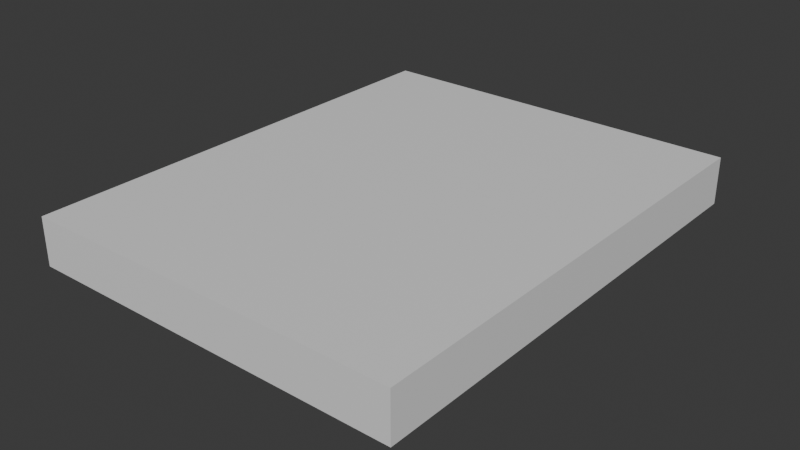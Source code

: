 # Source: doinker_panel.blend  (saved by Blender 4.0.36; exported with 4.5.12 LTS)
import bpy
from mathutils import Matrix  # noqa: F401  (used for matrix-valued properties, if any)

bpy.ops.wm.read_factory_settings(use_empty=True)
scene = bpy.context.scene
scene.name = 'Scene'

# ---- collections
col_collection = bpy.data.collections.new('Collection'); scene.collection.children.link(col_collection)

# ---- materials (node trees are filled in below, after node groups)
mat_material = bpy.data.materials.new('Material')
mat_material.alpha_threshold = 0.0
mat_material.use_transparent_shadow = False
mat_material.roughness = 0.5
mat_material.line_color = (0.0, 0.0, 0.0, 1.0)

# ---- material node trees
mat_material.use_nodes = True; mat_material.node_tree.nodes.clear()
_N = mat_material.node_tree.nodes; _L = mat_material.node_tree.links
n0 = _N.new('ShaderNodeOutputMaterial'); n0.name = 'Material Output'; n0.location = (300, 300)
n1 = _N.new('ShaderNodeBsdfPrincipled'); n1.name = 'Principled BSDF'; n1.location = (10, 300)
n1.inputs[3].default_value = 1.45
_L.new(n1.outputs[0], n0.inputs[0])
n0.is_active_output = True

# ---- world
world_world = bpy.data.worlds.new('World'); scene.world = world_world
world_world.use_nodes = True; world_world.node_tree.nodes.clear()
_N = world_world.node_tree.nodes; _L = world_world.node_tree.links
n0 = _N.new('ShaderNodeOutputWorld'); n0.name = 'World Output'; n0.location = (300, 300)
n1 = _N.new('ShaderNodeBackground'); n1.name = 'Background'; n1.location = (10, 300)
n1.inputs[0].default_value = (0.05088, 0.05088, 0.05088, 1.0)
_L.new(n1.outputs[0], n0.inputs[0])
n0.is_active_output = True
world_world.color = (0.05088, 0.05088, 0.05088)
world_world.use_sun_shadow = False
world_world.sun_shadow_jitter_overblur = 0.0

# ---- meshes
me_cube = bpy.data.meshes.new('Cube')
me_cube.from_pydata([(0.2, 0.25, 0.025), (0.2, 0.25, -0.025), (0.2, -0.25, 0.025), (0.2, -0.25, -0.025), (-0.2, 0.25, 0.025), (-0.2, 0.25, -0.025), (-0.2, -0.25, 0.025), (-0.2, -0.25, -0.025)], [], [(0, 4, 6, 2), (3, 2, 6, 7), (7, 6, 4, 5), (5, 1, 3, 7), (1, 0, 2, 3), (5, 4, 0, 1)])
_uv = me_cube.uv_layers.new(name='UVMap')
_uv.uv.foreach_set('vector', [0.625, 0.5, 0.875, 0.5, 0.875, 0.75, 0.625, 0.75, 0.375, 0.75, 0.625, 0.75, 0.625, 1.0, 0.375, 1.0, 0.375, 0.0, 0.625, 0.0, 0.625, 0.25, 0.375, 0.25, 0.125, 0.5, 0.375, 0.5, 0.375, 0.75, 0.125, 0.75, 0.375, 0.5, 0.625, 0.5, 0.625, 0.75, 0.375, 0.75, 0.375, 0.25, 0.625, 0.25, 0.625, 0.5, 0.375, 0.5])
me_cube.materials.append(mat_material)
me_cube.use_mirror_vertex_groups = False
me_cube.update()
me_cylinder = bpy.data.meshes.new('Cylinder')
me_cylinder.from_pydata([(0.075, 0.0975, -0.0575), (0.075, 0.0975, 0.0175), (0.06768, 0.09678, -0.0575), (0.06768, 0.09678, 0.0175), (0.06065, 0.09465, -0.0575), (0.06065, 0.09465, 0.0175), (0.05417, 0.09118, -0.0575), (0.05417, 0.09118, 0.0175), (0.04848, 0.08652, -0.0575), (0.04848, 0.08652, 0.0175), (0.04382, 0.08083, -0.0575), (0.04382, 0.08083, 0.0175), (0.04035, 0.07435, -0.0575), (0.04035, 0.07435, 0.0175), (0.03822, 0.06732, -0.0575), (0.03822, 0.06732, 0.0175), (0.0375, 0.06, -0.0575), (0.0375, 0.06, 0.0175), (0.03822, 0.05268, -0.0575), (0.03822, 0.05268, 0.0175), (0.04035, 0.04565, -0.0575), (0.04035, 0.04565, 0.0175), (0.04382, 0.03917, -0.0575), (0.04382, 0.03917, 0.0175), (0.04848, 0.03348, -0.0575), (0.04848, 0.03348, 0.0175), (0.05417, 0.02882, -0.0575), (0.05417, 0.02882, 0.0175), (0.06065, 0.02535, -0.0575), (0.06065, 0.02535, 0.0175), (0.06768, 0.02322, -0.0575), (0.06768, 0.02322, 0.0175), (0.075, 0.0225, -0.0575), (0.075, 0.0225, 0.0175), (0.08232, 0.02322, -0.0575), (0.08232, 0.02322, 0.0175), (0.08935, 0.02535, -0.0575), (0.08935, 0.02535, 0.0175), (0.09583, 0.02882, -0.0575), (0.09583, 0.02882, 0.0175), (0.1015, 0.03348, -0.0575), (0.1015, 0.03348, 0.0175), (0.1062, 0.03917, -0.0575), (0.1062, 0.03917, 0.0175), (0.1096, 0.04565, -0.0575), (0.1096, 0.04565, 0.0175), (0.1118, 0.05268, -0.0575), (0.1118, 0.05268, 0.0175), (0.1125, 0.06, -0.0575), (0.1125, 0.06, 0.0175), (0.1118, 0.06732, -0.0575), (0.1118, 0.06732, 0.0175), (0.1096, 0.07435, -0.0575), (0.1096, 0.07435, 0.0175), (0.1062, 0.08083, -0.0575), (0.1062, 0.08083, 0.0175), (0.1015, 0.08652, -0.0575), (0.1015, 0.08652, 0.0175), (0.09583, 0.09118, -0.0575), (0.09583, 0.09118, 0.0175), (0.08935, 0.09465, -0.0575), (0.08935, 0.09465, 0.0175), (0.08232, 0.09678, -0.0575), (0.08232, 0.09678, 0.0175), (-0.075, -0.1425, -0.0575), (-0.075, -0.1425, 0.0175), (-0.08232, -0.1432, -0.0575), (-0.08232, -0.1432, 0.0175), (-0.08935, -0.1454, -0.0575), (-0.08935, -0.1454, 0.0175), (-0.09583, -0.1488, -0.0575), (-0.09583, -0.1488, 0.0175), (-0.1015, -0.1535, -0.0575), (-0.1015, -0.1535, 0.0175), (-0.1062, -0.1592, -0.0575), (-0.1062, -0.1592, 0.0175), (-0.1096, -0.1656, -0.0575), (-0.1096, -0.1656, 0.0175), (-0.1118, -0.1727, -0.0575), (-0.1118, -0.1727, 0.0175), (-0.1125, -0.18, -0.0575), (-0.1125, -0.18, 0.0175), (-0.1118, -0.1873, -0.0575), (-0.1118, -0.1873, 0.0175), (-0.1096, -0.1944, -0.0575), (-0.1096, -0.1944, 0.0175), (-0.1062, -0.2008, -0.0575), (-0.1062, -0.2008, 0.0175), (-0.1015, -0.2065, -0.0575), (-0.1015, -0.2065, 0.0175), (-0.09583, -0.2112, -0.0575), (-0.09583, -0.2112, 0.0175), (-0.08935, -0.2146, -0.0575), (-0.08935, -0.2146, 0.0175), (-0.08232, -0.2168, -0.0575), (-0.08232, -0.2168, 0.0175), (-0.075, -0.2175, -0.0575), (-0.075, -0.2175, 0.0175), (-0.06768, -0.2168, -0.0575), (-0.06768, -0.2168, 0.0175), (-0.06065, -0.2146, -0.0575), (-0.06065, -0.2146, 0.0175), (-0.05417, -0.2112, -0.0575), (-0.05417, -0.2112, 0.0175), (-0.04848, -0.2065, -0.0575), (-0.04848, -0.2065, 0.0175), (-0.04382, -0.2008, -0.0575), (-0.04382, -0.2008, 0.0175), (-0.04035, -0.1944, -0.0575), (-0.04035, -0.1944, 0.0175), (-0.03822, -0.1873, -0.0575), (-0.03822, -0.1873, 0.0175), (-0.0375, -0.18, -0.0575), (-0.0375, -0.18, 0.0175), (-0.03822, -0.1727, -0.0575), (-0.03822, -0.1727, 0.0175), (-0.04035, -0.1656, -0.0575), (-0.04035, -0.1656, 0.0175), (-0.04382, -0.1592, -0.0575), (-0.04382, -0.1592, 0.0175), (-0.04848, -0.1535, -0.0575), (-0.04848, -0.1535, 0.0175), (-0.05417, -0.1488, -0.0575), (-0.05417, -0.1488, 0.0175), (-0.06065, -0.1454, -0.0575), (-0.06065, -0.1454, 0.0175), (-0.06768, -0.1432, -0.0575), (-0.06768, -0.1432, 0.0175), (0.075, -0.0225, -0.0575), (0.075, -0.0225, 0.0175), (0.06768, -0.02322, -0.0575), (0.06768, -0.02322, 0.0175), (0.06065, -0.02535, -0.0575), (0.06065, -0.02535, 0.0175), (0.05417, -0.02882, -0.0575), (0.05417, -0.02882, 0.0175), (0.04848, -0.03348, -0.0575), (0.04848, -0.03348, 0.0175), (0.04382, -0.03917, -0.0575), (0.04382, -0.03917, 0.0175), (0.04035, -0.04565, -0.0575), (0.04035, -0.04565, 0.0175), (0.03822, -0.05268, -0.0575), (0.03822, -0.05268, 0.0175), (0.0375, -0.06, -0.0575), (0.0375, -0.06, 0.0175), (0.03822, -0.06732, -0.0575), (0.03822, -0.06732, 0.0175), (0.04035, -0.07435, -0.0575), (0.04035, -0.07435, 0.0175), (0.04382, -0.08083, -0.0575), (0.04382, -0.08083, 0.0175), (0.04848, -0.08652, -0.0575), (0.04848, -0.08652, 0.0175), (0.05417, -0.09118, -0.0575), (0.05417, -0.09118, 0.0175), (0.06065, -0.09465, -0.0575), (0.06065, -0.09465, 0.0175), (0.06768, -0.09678, -0.0575), (0.06768, -0.09678, 0.0175), (0.075, -0.0975, -0.0575), (0.075, -0.0975, 0.0175), (0.08232, -0.09678, -0.0575), (0.08232, -0.09678, 0.0175), (0.08935, -0.09465, -0.0575), (0.08935, -0.09465, 0.0175), (0.09583, -0.09118, -0.0575), (0.09583, -0.09118, 0.0175), (0.1015, -0.08652, -0.0575), (0.1015, -0.08652, 0.0175), (0.1062, -0.08083, -0.0575), (0.1062, -0.08083, 0.0175), (0.1096, -0.07435, -0.0575), (0.1096, -0.07435, 0.0175), (0.1118, -0.06732, -0.0575), (0.1118, -0.06732, 0.0175), (0.1125, -0.06, -0.0575), (0.1125, -0.06, 0.0175), (0.1118, -0.05268, -0.0575), (0.1118, -0.05268, 0.0175), (0.1096, -0.04565, -0.0575), (0.1096, -0.04565, 0.0175), (0.1062, -0.03917, -0.0575), (0.1062, -0.03917, 0.0175), (0.1015, -0.03348, -0.0575), (0.1015, -0.03348, 0.0175), (0.09583, -0.02882, -0.0575), (0.09583, -0.02882, 0.0175), (0.08935, -0.02535, -0.0575), (0.08935, -0.02535, 0.0175), (0.08232, -0.02322, -0.0575), (0.08232, -0.02322, 0.0175), (0.075, -0.1425, -0.0575), (0.075, -0.1425, 0.0175), (0.06768, -0.1432, -0.0575), (0.06768, -0.1432, 0.0175), (0.06065, -0.1454, -0.0575), (0.06065, -0.1454, 0.0175), (0.05417, -0.1488, -0.0575), (0.05417, -0.1488, 0.0175), (0.04848, -0.1535, -0.0575), (0.04848, -0.1535, 0.0175), (0.04382, -0.1592, -0.0575), (0.04382, -0.1592, 0.0175), (0.04035, -0.1656, -0.0575), (0.04035, -0.1656, 0.0175), (0.03822, -0.1727, -0.0575), (0.03822, -0.1727, 0.0175), (0.0375, -0.18, -0.0575), (0.0375, -0.18, 0.0175), (0.03822, -0.1873, -0.0575), (0.03822, -0.1873, 0.0175), (0.04035, -0.1944, -0.0575), (0.04035, -0.1944, 0.0175), (0.04382, -0.2008, -0.0575), (0.04382, -0.2008, 0.0175), (0.04848, -0.2065, -0.0575), (0.04848, -0.2065, 0.0175), (0.05417, -0.2112, -0.0575), (0.05417, -0.2112, 0.0175), (0.06065, -0.2146, -0.0575), (0.06065, -0.2146, 0.0175), (0.06768, -0.2168, -0.0575), (0.06768, -0.2168, 0.0175), (0.075, -0.2175, -0.0575), (0.075, -0.2175, 0.0175), (0.08232, -0.2168, -0.0575), (0.08232, -0.2168, 0.0175), (0.08935, -0.2146, -0.0575), (0.08935, -0.2146, 0.0175), (0.09583, -0.2112, -0.0575), (0.09583, -0.2112, 0.0175), (0.1015, -0.2065, -0.0575), (0.1015, -0.2065, 0.0175), (0.1062, -0.2008, -0.0575), (0.1062, -0.2008, 0.0175), (0.1096, -0.1944, -0.0575), (0.1096, -0.1944, 0.0175), (0.1118, -0.1873, -0.0575), (0.1118, -0.1873, 0.0175), (0.1125, -0.18, -0.0575), (0.1125, -0.18, 0.0175), (0.1118, -0.1727, -0.0575), (0.1118, -0.1727, 0.0175), (0.1096, -0.1656, -0.0575), (0.1096, -0.1656, 0.0175), (0.1062, -0.1592, -0.0575), (0.1062, -0.1592, 0.0175), (0.1015, -0.1535, -0.0575), (0.1015, -0.1535, 0.0175), (0.09583, -0.1488, -0.0575), (0.09583, -0.1488, 0.0175), (0.08935, -0.1454, -0.0575), (0.08935, -0.1454, 0.0175), (0.08232, -0.1432, -0.0575), (0.08232, -0.1432, 0.0175), (-0.075, 0.0975, -0.0575), (-0.075, 0.0975, 0.0175), (-0.08232, 0.09678, -0.0575), (-0.08232, 0.09678, 0.0175), (-0.08935, 0.09465, -0.0575), (-0.08935, 0.09465, 0.0175), (-0.09583, 0.09118, -0.0575), (-0.09583, 0.09118, 0.0175), (-0.1015, 0.08652, -0.0575), (-0.1015, 0.08652, 0.0175), (-0.1062, 0.08083, -0.0575), (-0.1062, 0.08083, 0.0175), (-0.1096, 0.07435, -0.0575), (-0.1096, 0.07435, 0.0175), (-0.1118, 0.06732, -0.0575), (-0.1118, 0.06732, 0.0175), (-0.1125, 0.06, -0.0575), (-0.1125, 0.06, 0.0175), (-0.1118, 0.05268, -0.0575), (-0.1118, 0.05268, 0.0175), (-0.1096, 0.04565, -0.0575), (-0.1096, 0.04565, 0.0175), (-0.1062, 0.03917, -0.0575), (-0.1062, 0.03917, 0.0175), (-0.1015, 0.03348, -0.0575), (-0.1015, 0.03348, 0.0175), (-0.09583, 0.02882, -0.0575), (-0.09583, 0.02882, 0.0175), (-0.08935, 0.02535, -0.0575), (-0.08935, 0.02535, 0.0175), (-0.08232, 0.02322, -0.0575), (-0.08232, 0.02322, 0.0175), (-0.075, 0.0225, -0.0575), (-0.075, 0.0225, 0.0175), (-0.06768, 0.02322, -0.0575), (-0.06768, 0.02322, 0.0175), (-0.06065, 0.02535, -0.0575), (-0.06065, 0.02535, 0.0175), (-0.05417, 0.02882, -0.0575), (-0.05417, 0.02882, 0.0175), (-0.04848, 0.03348, -0.0575), (-0.04848, 0.03348, 0.0175), (-0.04382, 0.03917, -0.0575), (-0.04382, 0.03917, 0.0175), (-0.04035, 0.04565, -0.0575), (-0.04035, 0.04565, 0.0175), (-0.03822, 0.05268, -0.0575), (-0.03822, 0.05268, 0.0175), (-0.0375, 0.06, -0.0575), (-0.0375, 0.06, 0.0175), (-0.03822, 0.06732, -0.0575), (-0.03822, 0.06732, 0.0175), (-0.04035, 0.07435, -0.0575), (-0.04035, 0.07435, 0.0175), (-0.04382, 0.08083, -0.0575), (-0.04382, 0.08083, 0.0175), (-0.04848, 0.08652, -0.0575), (-0.04848, 0.08652, 0.0175), (-0.05417, 0.09118, -0.0575), (-0.05417, 0.09118, 0.0175), (-0.06065, 0.09465, -0.0575), (-0.06065, 0.09465, 0.0175), (-0.06768, 0.09678, -0.0575), (-0.06768, 0.09678, 0.0175), (-0.075, -0.0225, -0.0575), (-0.075, -0.0225, 0.0175), (-0.08232, -0.02322, -0.0575), (-0.08232, -0.02322, 0.0175), (-0.08935, -0.02535, -0.0575), (-0.08935, -0.02535, 0.0175), (-0.09583, -0.02882, -0.0575), (-0.09583, -0.02882, 0.0175), (-0.1015, -0.03348, -0.0575), (-0.1015, -0.03348, 0.0175), (-0.1062, -0.03917, -0.0575), (-0.1062, -0.03917, 0.0175), (-0.1096, -0.04565, -0.0575), (-0.1096, -0.04565, 0.0175), (-0.1118, -0.05268, -0.0575), (-0.1118, -0.05268, 0.0175), (-0.1125, -0.06, -0.0575), (-0.1125, -0.06, 0.0175), (-0.1118, -0.06732, -0.0575), (-0.1118, -0.06732, 0.0175), (-0.1096, -0.07435, -0.0575), (-0.1096, -0.07435, 0.0175), (-0.1062, -0.08083, -0.0575), (-0.1062, -0.08083, 0.0175), (-0.1015, -0.08652, -0.0575), (-0.1015, -0.08652, 0.0175), (-0.09583, -0.09118, -0.0575), (-0.09583, -0.09118, 0.0175), (-0.08935, -0.09465, -0.0575), (-0.08935, -0.09465, 0.0175), (-0.08232, -0.09678, -0.0575), (-0.08232, -0.09678, 0.0175), (-0.075, -0.0975, -0.0575), (-0.075, -0.0975, 0.0175), (-0.06768, -0.09678, -0.0575), (-0.06768, -0.09678, 0.0175), (-0.06065, -0.09465, -0.0575), (-0.06065, -0.09465, 0.0175), (-0.05417, -0.09118, -0.0575), (-0.05417, -0.09118, 0.0175), (-0.04848, -0.08652, -0.0575), (-0.04848, -0.08652, 0.0175), (-0.04382, -0.08083, -0.0575), (-0.04382, -0.08083, 0.0175), (-0.04035, -0.07435, -0.0575), (-0.04035, -0.07435, 0.0175), (-0.03822, -0.06732, -0.0575), (-0.03822, -0.06732, 0.0175), (-0.0375, -0.06, -0.0575), (-0.0375, -0.06, 0.0175), (-0.03822, -0.05268, -0.0575), (-0.03822, -0.05268, 0.0175), (-0.04035, -0.04565, -0.0575), (-0.04035, -0.04565, 0.0175), (-0.04382, -0.03917, -0.0575), (-0.04382, -0.03917, 0.0175), (-0.04848, -0.03348, -0.0575), (-0.04848, -0.03348, 0.0175), (-0.05417, -0.02882, -0.0575), (-0.05417, -0.02882, 0.0175), (-0.06065, -0.02535, -0.0575), (-0.06065, -0.02535, 0.0175), (-0.06768, -0.02322, -0.0575), (-0.06768, -0.02322, 0.0175), (-0.075, 0.2175, -0.0575), (-0.075, 0.2175, 0.0175), (-0.08232, 0.2168, -0.0575), (-0.08232, 0.2168, 0.0175), (-0.08935, 0.2146, -0.0575), (-0.08935, 0.2146, 0.0175), (-0.09583, 0.2112, -0.0575), (-0.09583, 0.2112, 0.0175), (-0.1015, 0.2065, -0.0575), (-0.1015, 0.2065, 0.0175), (-0.1062, 0.2008, -0.0575), (-0.1062, 0.2008, 0.0175), (-0.1096, 0.1944, -0.0575), (-0.1096, 0.1944, 0.0175), (-0.1118, 0.1873, -0.0575), (-0.1118, 0.1873, 0.0175), (-0.1125, 0.18, -0.0575), (-0.1125, 0.18, 0.0175), (-0.1118, 0.1727, -0.0575), (-0.1118, 0.1727, 0.0175), (-0.1096, 0.1656, -0.0575), (-0.1096, 0.1656, 0.0175), (-0.1062, 0.1592, -0.0575), (-0.1062, 0.1592, 0.0175), (-0.1015, 0.1535, -0.0575), (-0.1015, 0.1535, 0.0175), (-0.09583, 0.1488, -0.0575), (-0.09583, 0.1488, 0.0175), (-0.08935, 0.1454, -0.0575), (-0.08935, 0.1454, 0.0175), (-0.08232, 0.1432, -0.0575), (-0.08232, 0.1432, 0.0175), (-0.075, 0.1425, -0.0575), (-0.075, 0.1425, 0.0175), (-0.06768, 0.1432, -0.0575), (-0.06768, 0.1432, 0.0175), (-0.06065, 0.1454, -0.0575), (-0.06065, 0.1454, 0.0175), (-0.05417, 0.1488, -0.0575), (-0.05417, 0.1488, 0.0175), (-0.04848, 0.1535, -0.0575), (-0.04848, 0.1535, 0.0175), (-0.04382, 0.1592, -0.0575), (-0.04382, 0.1592, 0.0175), (-0.04035, 0.1656, -0.0575), (-0.04035, 0.1656, 0.0175), (-0.03822, 0.1727, -0.0575), (-0.03822, 0.1727, 0.0175), (-0.0375, 0.18, -0.0575), (-0.0375, 0.18, 0.0175), (-0.03822, 0.1873, -0.0575), (-0.03822, 0.1873, 0.0175), (-0.04035, 0.1944, -0.0575), (-0.04035, 0.1944, 0.0175), (-0.04382, 0.2008, -0.0575), (-0.04382, 0.2008, 0.0175), (-0.04848, 0.2065, -0.0575), (-0.04848, 0.2065, 0.0175), (-0.05417, 0.2112, -0.0575), (-0.05417, 0.2112, 0.0175), (-0.06065, 0.2146, -0.0575), (-0.06065, 0.2146, 0.0175), (-0.06768, 0.2168, -0.0575), (-0.06768, 0.2168, 0.0175)], [], [(0, 2, 3, 1), (2, 4, 5, 3), (4, 6, 7, 5), (6, 8, 9, 7), (8, 10, 11, 9), (10, 12, 13, 11), (12, 14, 15, 13), (14, 16, 17, 15), (16, 18, 19, 17), (18, 20, 21, 19), (20, 22, 23, 21), (22, 24, 25, 23), (24, 26, 27, 25), (26, 28, 29, 27), (28, 30, 31, 29), (30, 32, 33, 31), (32, 34, 35, 33), (34, 36, 37, 35), (36, 38, 39, 37), (38, 40, 41, 39), (40, 42, 43, 41), (42, 44, 45, 43), (44, 46, 47, 45), (46, 48, 49, 47), (48, 50, 51, 49), (50, 52, 53, 51), (52, 54, 55, 53), (54, 56, 57, 55), (56, 58, 59, 57), (58, 60, 61, 59), (3, 5, 7, 9, 11, 13, 15, 17, 19, 21, 23, 25, 27, 29, 31, 33, 35, 37, 39, 41, 43, 45, 47, 49, 51, 53, 55, 57, 59, 61, 63, 1), (60, 62, 63, 61), (62, 0, 1, 63), (0, 62, 60, 58, 56, 54, 52, 50, 48, 46, 44, 42, 40, 38, 36, 34, 32, 30, 28, 26, 24, 22, 20, 18, 16, 14, 12, 10, 8, 6, 4, 2), (64, 66, 67, 65), (66, 68, 69, 67), (68, 70, 71, 69), (70, 72, 73, 71), (72, 74, 75, 73), (74, 76, 77, 75), (76, 78, 79, 77), (78, 80, 81, 79), (80, 82, 83, 81), (82, 84, 85, 83), (84, 86, 87, 85), (86, 88, 89, 87), (88, 90, 91, 89), (90, 92, 93, 91), (92, 94, 95, 93), (94, 96, 97, 95), (96, 98, 99, 97), (98, 100, 101, 99), (100, 102, 103, 101), (102, 104, 105, 103), (104, 106, 107, 105), (106, 108, 109, 107), (108, 110, 111, 109), (110, 112, 113, 111), (112, 114, 115, 113), (114, 116, 117, 115), (116, 118, 119, 117), (118, 120, 121, 119), (120, 122, 123, 121), (122, 124, 125, 123), (67, 69, 71, 73, 75, 77, 79, 81, 83, 85, 87, 89, 91, 93, 95, 97, 99, 101, 103, 105, 107, 109, 111, 113, 115, 117, 119, 121, 123, 125, 127, 65), (124, 126, 127, 125), (126, 64, 65, 127), (64, 126, 124, 122, 120, 118, 116, 114, 112, 110, 108, 106, 104, 102, 100, 98, 96, 94, 92, 90, 88, 86, 84, 82, 80, 78, 76, 74, 72, 70, 68, 66), (128, 130, 131, 129), (130, 132, 133, 131), (132, 134, 135, 133), (134, 136, 137, 135), (136, 138, 139, 137), (138, 140, 141, 139), (140, 142, 143, 141), (142, 144, 145, 143), (144, 146, 147, 145), (146, 148, 149, 147), (148, 150, 151, 149), (150, 152, 153, 151), (152, 154, 155, 153), (154, 156, 157, 155), (156, 158, 159, 157), (158, 160, 161, 159), (160, 162, 163, 161), (162, 164, 165, 163), (164, 166, 167, 165), (166, 168, 169, 167), (168, 170, 171, 169), (170, 172, 173, 171), (172, 174, 175, 173), (174, 176, 177, 175), (176, 178, 179, 177), (178, 180, 181, 179), (180, 182, 183, 181), (182, 184, 185, 183), (184, 186, 187, 185), (186, 188, 189, 187), (131, 133, 135, 137, 139, 141, 143, 145, 147, 149, 151, 153, 155, 157, 159, 161, 163, 165, 167, 169, 171, 173, 175, 177, 179, 181, 183, 185, 187, 189, 191, 129), (188, 190, 191, 189), (190, 128, 129, 191), (128, 190, 188, 186, 184, 182, 180, 178, 176, 174, 172, 170, 168, 166, 164, 162, 160, 158, 156, 154, 152, 150, 148, 146, 144, 142, 140, 138, 136, 134, 132, 130), (192, 194, 195, 193), (194, 196, 197, 195), (196, 198, 199, 197), (198, 200, 201, 199), (200, 202, 203, 201), (202, 204, 205, 203), (204, 206, 207, 205), (206, 208, 209, 207), (208, 210, 211, 209), (210, 212, 213, 211), (212, 214, 215, 213), (214, 216, 217, 215), (216, 218, 219, 217), (218, 220, 221, 219), (220, 222, 223, 221), (222, 224, 225, 223), (224, 226, 227, 225), (226, 228, 229, 227), (228, 230, 231, 229), (230, 232, 233, 231), (232, 234, 235, 233), (234, 236, 237, 235), (236, 238, 239, 237), (238, 240, 241, 239), (240, 242, 243, 241), (242, 244, 245, 243), (244, 246, 247, 245), (246, 248, 249, 247), (248, 250, 251, 249), (250, 252, 253, 251), (195, 197, 199, 201, 203, 205, 207, 209, 211, 213, 215, 217, 219, 221, 223, 225, 227, 229, 231, 233, 235, 237, 239, 241, 243, 245, 247, 249, 251, 253, 255, 193), (252, 254, 255, 253), (254, 192, 193, 255), (192, 254, 252, 250, 248, 246, 244, 242, 240, 238, 236, 234, 232, 230, 228, 226, 224, 222, 220, 218, 216, 214, 212, 210, 208, 206, 204, 202, 200, 198, 196, 194), (256, 258, 259, 257), (258, 260, 261, 259), (260, 262, 263, 261), (262, 264, 265, 263), (264, 266, 267, 265), (266, 268, 269, 267), (268, 270, 271, 269), (270, 272, 273, 271), (272, 274, 275, 273), (274, 276, 277, 275), (276, 278, 279, 277), (278, 280, 281, 279), (280, 282, 283, 281), (282, 284, 285, 283), (284, 286, 287, 285), (286, 288, 289, 287), (288, 290, 291, 289), (290, 292, 293, 291), (292, 294, 295, 293), (294, 296, 297, 295), (296, 298, 299, 297), (298, 300, 301, 299), (300, 302, 303, 301), (302, 304, 305, 303), (304, 306, 307, 305), (306, 308, 309, 307), (308, 310, 311, 309), (310, 312, 313, 311), (312, 314, 315, 313), (314, 316, 317, 315), (259, 261, 263, 265, 267, 269, 271, 273, 275, 277, 279, 281, 283, 285, 287, 289, 291, 293, 295, 297, 299, 301, 303, 305, 307, 309, 311, 313, 315, 317, 319, 257), (316, 318, 319, 317), (318, 256, 257, 319), (256, 318, 316, 314, 312, 310, 308, 306, 304, 302, 300, 298, 296, 294, 292, 290, 288, 286, 284, 282, 280, 278, 276, 274, 272, 270, 268, 266, 264, 262, 260, 258), (320, 322, 323, 321), (322, 324, 325, 323), (324, 326, 327, 325), (326, 328, 329, 327), (328, 330, 331, 329), (330, 332, 333, 331), (332, 334, 335, 333), (334, 336, 337, 335), (336, 338, 339, 337), (338, 340, 341, 339), (340, 342, 343, 341), (342, 344, 345, 343), (344, 346, 347, 345), (346, 348, 349, 347), (348, 350, 351, 349), (350, 352, 353, 351), (352, 354, 355, 353), (354, 356, 357, 355), (356, 358, 359, 357), (358, 360, 361, 359), (360, 362, 363, 361), (362, 364, 365, 363), (364, 366, 367, 365), (366, 368, 369, 367), (368, 370, 371, 369), (370, 372, 373, 371), (372, 374, 375, 373), (374, 376, 377, 375), (376, 378, 379, 377), (378, 380, 381, 379), (323, 325, 327, 329, 331, 333, 335, 337, 339, 341, 343, 345, 347, 349, 351, 353, 355, 357, 359, 361, 363, 365, 367, 369, 371, 373, 375, 377, 379, 381, 383, 321), (380, 382, 383, 381), (382, 320, 321, 383), (320, 382, 380, 378, 376, 374, 372, 370, 368, 366, 364, 362, 360, 358, 356, 354, 352, 350, 348, 346, 344, 342, 340, 338, 336, 334, 332, 330, 328, 326, 324, 322), (384, 386, 387, 385), (386, 388, 389, 387), (388, 390, 391, 389), (390, 392, 393, 391), (392, 394, 395, 393), (394, 396, 397, 395), (396, 398, 399, 397), (398, 400, 401, 399), (400, 402, 403, 401), (402, 404, 405, 403), (404, 406, 407, 405), (406, 408, 409, 407), (408, 410, 411, 409), (410, 412, 413, 411), (412, 414, 415, 413), (414, 416, 417, 415), (416, 418, 419, 417), (418, 420, 421, 419), (420, 422, 423, 421), (422, 424, 425, 423), (424, 426, 427, 425), (426, 428, 429, 427), (428, 430, 431, 429), (430, 432, 433, 431), (432, 434, 435, 433), (434, 436, 437, 435), (436, 438, 439, 437), (438, 440, 441, 439), (440, 442, 443, 441), (442, 444, 445, 443), (387, 389, 391, 393, 395, 397, 399, 401, 403, 405, 407, 409, 411, 413, 415, 417, 419, 421, 423, 425, 427, 429, 431, 433, 435, 437, 439, 441, 443, 445, 447, 385), (444, 446, 447, 445), (446, 384, 385, 447), (384, 446, 444, 442, 440, 438, 436, 434, 432, 430, 428, 426, 424, 422, 420, 418, 416, 414, 412, 410, 408, 406, 404, 402, 400, 398, 396, 394, 392, 390, 388, 386)])
_uv = me_cylinder.uv_layers.new(name='UVMap')
_uv.uv.foreach_set('vector', [1.0, 0.5, 0.9688, 0.5, 0.9688, 1.0, 1.0, 1.0, 0.9688, 0.5, 0.9375, 0.5, 0.9375, 1.0, 0.9688, 1.0, 0.9375, 0.5, 0.9062, 0.5, 0.9062, 1.0, 0.9375, 1.0, 0.9062, 0.5, 0.875, 0.5, 0.875, 1.0, 0.9062, 1.0, 0.875, 0.5, 0.8438, 0.5, 0.8438, 1.0, 0.875, 1.0, 0.8438, 0.5, 0.8125, 0.5, 0.8125, 1.0, 0.8438, 1.0, 0.8125, 0.5, 0.7812, 0.5, 0.7812, 1.0, 0.8125, 1.0, 0.7812, 0.5, 0.75, 0.5, 0.75, 1.0, 0.7812, 1.0, 0.75, 0.5, 0.7188, 0.5, 0.7188, 1.0, 0.75, 1.0, 0.7188, 0.5, 0.6875, 0.5, 0.6875, 1.0, 0.7188, 1.0, 0.6875, 0.5, 0.6562, 0.5, 0.6562, 1.0, 0.6875, 1.0, 0.6562, 0.5, 0.625, 0.5, 0.625, 1.0, 0.6562, 1.0, 0.625, 0.5, 0.5938, 0.5, 0.5938, 1.0, 0.625, 1.0, 0.5938, 0.5, 0.5625, 0.5, 0.5625, 1.0, 0.5938, 1.0, 0.5625, 0.5, 0.5312, 0.5, 0.5312, 1.0, 0.5625, 1.0, 0.5312, 0.5, 0.5, 0.5, 0.5, 1.0, 0.5312, 1.0, 0.5, 0.5, 0.4688, 0.5, 0.4688, 1.0, 0.5, 1.0, 0.4688, 0.5, 0.4375, 0.5, 0.4375, 1.0, 0.4688, 1.0, 0.4375, 0.5, 0.4062, 0.5, 0.4062, 1.0, 0.4375, 1.0, 0.4062, 0.5, 0.375, 0.5, 0.375, 1.0, 0.4062, 1.0, 0.375, 0.5, 0.3438, 0.5, 0.3438, 1.0, 0.375, 1.0, 0.3438, 0.5, 0.3125, 0.5, 0.3125, 1.0, 0.3438, 1.0, 0.3125, 0.5, 0.2812, 0.5, 0.2812, 1.0, 0.3125, 1.0, 0.2812, 0.5, 0.25, 0.5, 0.25, 1.0, 0.2812, 1.0, 0.25, 0.5, 0.2188, 0.5, 0.2188, 1.0, 0.25, 1.0, 0.2188, 0.5, 0.1875, 0.5, 0.1875, 1.0, 0.2188, 1.0, 0.1875, 0.5, 0.1562, 0.5, 0.1562, 1.0, 0.1875, 1.0, 0.1562, 0.5, 0.125, 0.5, 0.125, 1.0, 0.1562, 1.0, 0.125, 0.5, 0.09375, 0.5, 0.09375, 1.0, 0.125, 1.0, 0.09375, 0.5, 0.0625, 0.5, 0.0625, 1.0, 0.09375, 1.0, 0.2968, 0.4854, 0.3418, 0.4717, 0.3833, 0.4496, 0.4197, 0.4197, 0.4496, 0.3833, 0.4717, 0.3418, 0.4854, 0.2968, 0.49, 0.25, 0.4854, 0.2032, 0.4717, 0.1582, 0.4496, 0.1167, 0.4197, 0.08029, 0.3833, 0.05045, 0.3418, 0.02827, 0.2968, 0.01461, 0.25, 0.01, 0.2032, 0.01461, 0.1582, 0.02827, 0.1167, 0.05045, 0.08029, 0.08029, 0.05045, 0.1167, 0.02827, 0.1582, 0.01461, 0.2032, 0.01, 0.25, 0.01461, 0.2968, 0.02827, 0.3418, 0.05045, 0.3833, 0.08029, 0.4197, 0.1167, 0.4496, 0.1582, 0.4717, 0.2032, 0.4854, 0.25, 0.49, 0.0625, 0.5, 0.03125, 0.5, 0.03125, 1.0, 0.0625, 1.0, 0.03125, 0.5, 0.0, 0.5, 0.0, 1.0, 0.03125, 1.0, 0.75, 0.49, 0.7032, 0.4854, 0.6582, 0.4717, 0.6167, 0.4496, 0.5803, 0.4197, 0.5504, 0.3833, 0.5283, 0.3418, 0.5146, 0.2968, 0.51, 0.25, 0.5146, 0.2032, 0.5283, 0.1582, 0.5504, 0.1167, 0.5803, 0.08029, 0.6167, 0.05045, 0.6582, 0.02827, 0.7032, 0.01461, 0.75, 0.01, 0.7968, 0.01461, 0.8418, 0.02827, 0.8833, 0.05045, 0.9197, 0.08029, 0.9496, 0.1167, 0.9717, 0.1582, 0.9854, 0.2032, 0.99, 0.25, 0.9854, 0.2968, 0.9717, 0.3418, 0.9496, 0.3833, 0.9197, 0.4197, 0.8833, 0.4496, 0.8418, 0.4717, 0.7968, 0.4854, 1.0, 0.5, 0.9688, 0.5, 0.9688, 1.0, 1.0, 1.0, 0.9688, 0.5, 0.9375, 0.5, 0.9375, 1.0, 0.9688, 1.0, 0.9375, 0.5, 0.9062, 0.5, 0.9062, 1.0, 0.9375, 1.0, 0.9062, 0.5, 0.875, 0.5, 0.875, 1.0, 0.9062, 1.0, 0.875, 0.5, 0.8438, 0.5, 0.8438, 1.0, 0.875, 1.0, 0.8438, 0.5, 0.8125, 0.5, 0.8125, 1.0, 0.8438, 1.0, 0.8125, 0.5, 0.7812, 0.5, 0.7812, 1.0, 0.8125, 1.0, 0.7812, 0.5, 0.75, 0.5, 0.75, 1.0, 0.7812, 1.0, 0.75, 0.5, 0.7188, 0.5, 0.7188, 1.0, 0.75, 1.0, 0.7188, 0.5, 0.6875, 0.5, 0.6875, 1.0, 0.7188, 1.0, 0.6875, 0.5, 0.6562, 0.5, 0.6562, 1.0, 0.6875, 1.0, 0.6562, 0.5, 0.625, 0.5, 0.625, 1.0, 0.6562, 1.0, 0.625, 0.5, 0.5938, 0.5, 0.5938, 1.0, 0.625, 1.0, 0.5938, 0.5, 0.5625, 0.5, 0.5625, 1.0, 0.5938, 1.0, 0.5625, 0.5, 0.5312, 0.5, 0.5312, 1.0, 0.5625, 1.0, 0.5312, 0.5, 0.5, 0.5, 0.5, 1.0, 0.5312, 1.0, 0.5, 0.5, 0.4688, 0.5, 0.4688, 1.0, 0.5, 1.0, 0.4688, 0.5, 0.4375, 0.5, 0.4375, 1.0, 0.4688, 1.0, 0.4375, 0.5, 0.4062, 0.5, 0.4062, 1.0, 0.4375, 1.0, 0.4062, 0.5, 0.375, 0.5, 0.375, 1.0, 0.4062, 1.0, 0.375, 0.5, 0.3438, 0.5, 0.3438, 1.0, 0.375, 1.0, 0.3438, 0.5, 0.3125, 0.5, 0.3125, 1.0, 0.3438, 1.0, 0.3125, 0.5, 0.2812, 0.5, 0.2812, 1.0, 0.3125, 1.0, 0.2812, 0.5, 0.25, 0.5, 0.25, 1.0, 0.2812, 1.0, 0.25, 0.5, 0.2188, 0.5, 0.2188, 1.0, 0.25, 1.0, 0.2188, 0.5, 0.1875, 0.5, 0.1875, 1.0, 0.2188, 1.0, 0.1875, 0.5, 0.1562, 0.5, 0.1562, 1.0, 0.1875, 1.0, 0.1562, 0.5, 0.125, 0.5, 0.125, 1.0, 0.1562, 1.0, 0.125, 0.5, 0.09375, 0.5, 0.09375, 1.0, 0.125, 1.0, 0.09375, 0.5, 0.0625, 0.5, 0.0625, 1.0, 0.09375, 1.0, 0.2968, 0.4854, 0.3418, 0.4717, 0.3833, 0.4496, 0.4197, 0.4197, 0.4496, 0.3833, 0.4717, 0.3418, 0.4854, 0.2968, 0.49, 0.25, 0.4854, 0.2032, 0.4717, 0.1582, 0.4496, 0.1167, 0.4197, 0.08029, 0.3833, 0.05045, 0.3418, 0.02827, 0.2968, 0.01461, 0.25, 0.01, 0.2032, 0.01461, 0.1582, 0.02827, 0.1167, 0.05045, 0.08029, 0.08029, 0.05045, 0.1167, 0.02827, 0.1582, 0.01461, 0.2032, 0.01, 0.25, 0.01461, 0.2968, 0.02827, 0.3418, 0.05045, 0.3833, 0.08029, 0.4197, 0.1167, 0.4496, 0.1582, 0.4717, 0.2032, 0.4854, 0.25, 0.49, 0.0625, 0.5, 0.03125, 0.5, 0.03125, 1.0, 0.0625, 1.0, 0.03125, 0.5, 0.0, 0.5, 0.0, 1.0, 0.03125, 1.0, 0.75, 0.49, 0.7032, 0.4854, 0.6582, 0.4717, 0.6167, 0.4496, 0.5803, 0.4197, 0.5504, 0.3833, 0.5283, 0.3418, 0.5146, 0.2968, 0.51, 0.25, 0.5146, 0.2032, 0.5283, 0.1582, 0.5504, 0.1167, 0.5803, 0.08029, 0.6167, 0.05045, 0.6582, 0.02827, 0.7032, 0.01461, 0.75, 0.01, 0.7968, 0.01461, 0.8418, 0.02827, 0.8833, 0.05045, 0.9197, 0.08029, 0.9496, 0.1167, 0.9717, 0.1582, 0.9854, 0.2032, 0.99, 0.25, 0.9854, 0.2968, 0.9717, 0.3418, 0.9496, 0.3833, 0.9197, 0.4197, 0.8833, 0.4496, 0.8418, 0.4717, 0.7968, 0.4854, 1.0, 0.5, 0.9688, 0.5, 0.9688, 1.0, 1.0, 1.0, 0.9688, 0.5, 0.9375, 0.5, 0.9375, 1.0, 0.9688, 1.0, 0.9375, 0.5, 0.9062, 0.5, 0.9062, 1.0, 0.9375, 1.0, 0.9062, 0.5, 0.875, 0.5, 0.875, 1.0, 0.9062, 1.0, 0.875, 0.5, 0.8438, 0.5, 0.8438, 1.0, 0.875, 1.0, 0.8438, 0.5, 0.8125, 0.5, 0.8125, 1.0, 0.8438, 1.0, 0.8125, 0.5, 0.7812, 0.5, 0.7812, 1.0, 0.8125, 1.0, 0.7812, 0.5, 0.75, 0.5, 0.75, 1.0, 0.7812, 1.0, 0.75, 0.5, 0.7188, 0.5, 0.7188, 1.0, 0.75, 1.0, 0.7188, 0.5, 0.6875, 0.5, 0.6875, 1.0, 0.7188, 1.0, 0.6875, 0.5, 0.6562, 0.5, 0.6562, 1.0, 0.6875, 1.0, 0.6562, 0.5, 0.625, 0.5, 0.625, 1.0, 0.6562, 1.0, 0.625, 0.5, 0.5938, 0.5, 0.5938, 1.0, 0.625, 1.0, 0.5938, 0.5, 0.5625, 0.5, 0.5625, 1.0, 0.5938, 1.0, 0.5625, 0.5, 0.5312, 0.5, 0.5312, 1.0, 0.5625, 1.0, 0.5312, 0.5, 0.5, 0.5, 0.5, 1.0, 0.5312, 1.0, 0.5, 0.5, 0.4688, 0.5, 0.4688, 1.0, 0.5, 1.0, 0.4688, 0.5, 0.4375, 0.5, 0.4375, 1.0, 0.4688, 1.0, 0.4375, 0.5, 0.4062, 0.5, 0.4062, 1.0, 0.4375, 1.0, 0.4062, 0.5, 0.375, 0.5, 0.375, 1.0, 0.4062, 1.0, 0.375, 0.5, 0.3438, 0.5, 0.3438, 1.0, 0.375, 1.0, 0.3438, 0.5, 0.3125, 0.5, 0.3125, 1.0, 0.3438, 1.0, 0.3125, 0.5, 0.2812, 0.5, 0.2812, 1.0, 0.3125, 1.0, 0.2812, 0.5, 0.25, 0.5, 0.25, 1.0, 0.2812, 1.0, 0.25, 0.5, 0.2188, 0.5, 0.2188, 1.0, 0.25, 1.0, 0.2188, 0.5, 0.1875, 0.5, 0.1875, 1.0, 0.2188, 1.0, 0.1875, 0.5, 0.1562, 0.5, 0.1562, 1.0, 0.1875, 1.0, 0.1562, 0.5, 0.125, 0.5, 0.125, 1.0, 0.1562, 1.0, 0.125, 0.5, 0.09375, 0.5, 0.09375, 1.0, 0.125, 1.0, 0.09375, 0.5, 0.0625, 0.5, 0.0625, 1.0, 0.09375, 1.0, 0.2968, 0.4854, 0.3418, 0.4717, 0.3833, 0.4496, 0.4197, 0.4197, 0.4496, 0.3833, 0.4717, 0.3418, 0.4854, 0.2968, 0.49, 0.25, 0.4854, 0.2032, 0.4717, 0.1582, 0.4496, 0.1167, 0.4197, 0.08029, 0.3833, 0.05045, 0.3418, 0.02827, 0.2968, 0.01461, 0.25, 0.01, 0.2032, 0.01461, 0.1582, 0.02827, 0.1167, 0.05045, 0.08029, 0.08029, 0.05045, 0.1167, 0.02827, 0.1582, 0.01461, 0.2032, 0.01, 0.25, 0.01461, 0.2968, 0.02827, 0.3418, 0.05045, 0.3833, 0.08029, 0.4197, 0.1167, 0.4496, 0.1582, 0.4717, 0.2032, 0.4854, 0.25, 0.49, 0.0625, 0.5, 0.03125, 0.5, 0.03125, 1.0, 0.0625, 1.0, 0.03125, 0.5, 0.0, 0.5, 0.0, 1.0, 0.03125, 1.0, 0.75, 0.49, 0.7032, 0.4854, 0.6582, 0.4717, 0.6167, 0.4496, 0.5803, 0.4197, 0.5504, 0.3833, 0.5283, 0.3418, 0.5146, 0.2968, 0.51, 0.25, 0.5146, 0.2032, 0.5283, 0.1582, 0.5504, 0.1167, 0.5803, 0.08029, 0.6167, 0.05045, 0.6582, 0.02827, 0.7032, 0.01461, 0.75, 0.01, 0.7968, 0.01461, 0.8418, 0.02827, 0.8833, 0.05045, 0.9197, 0.08029, 0.9496, 0.1167, 0.9717, 0.1582, 0.9854, 0.2032, 0.99, 0.25, 0.9854, 0.2968, 0.9717, 0.3418, 0.9496, 0.3833, 0.9197, 0.4197, 0.8833, 0.4496, 0.8418, 0.4717, 0.7968, 0.4854, 1.0, 0.5, 0.9688, 0.5, 0.9688, 1.0, 1.0, 1.0, 0.9688, 0.5, 0.9375, 0.5, 0.9375, 1.0, 0.9688, 1.0, 0.9375, 0.5, 0.9062, 0.5, 0.9062, 1.0, 0.9375, 1.0, 0.9062, 0.5, 0.875, 0.5, 0.875, 1.0, 0.9062, 1.0, 0.875, 0.5, 0.8438, 0.5, 0.8438, 1.0, 0.875, 1.0, 0.8438, 0.5, 0.8125, 0.5, 0.8125, 1.0, 0.8438, 1.0, 0.8125, 0.5, 0.7812, 0.5, 0.7812, 1.0, 0.8125, 1.0, 0.7812, 0.5, 0.75, 0.5, 0.75, 1.0, 0.7812, 1.0, 0.75, 0.5, 0.7188, 0.5, 0.7188, 1.0, 0.75, 1.0, 0.7188, 0.5, 0.6875, 0.5, 0.6875, 1.0, 0.7188, 1.0, 0.6875, 0.5, 0.6562, 0.5, 0.6562, 1.0, 0.6875, 1.0, 0.6562, 0.5, 0.625, 0.5, 0.625, 1.0, 0.6562, 1.0, 0.625, 0.5, 0.5938, 0.5, 0.5938, 1.0, 0.625, 1.0, 0.5938, 0.5, 0.5625, 0.5, 0.5625, 1.0, 0.5938, 1.0, 0.5625, 0.5, 0.5312, 0.5, 0.5312, 1.0, 0.5625, 1.0, 0.5312, 0.5, 0.5, 0.5, 0.5, 1.0, 0.5312, 1.0, 0.5, 0.5, 0.4688, 0.5, 0.4688, 1.0, 0.5, 1.0, 0.4688, 0.5, 0.4375, 0.5, 0.4375, 1.0, 0.4688, 1.0, 0.4375, 0.5, 0.4062, 0.5, 0.4062, 1.0, 0.4375, 1.0, 0.4062, 0.5, 0.375, 0.5, 0.375, 1.0, 0.4062, 1.0, 0.375, 0.5, 0.3438, 0.5, 0.3438, 1.0, 0.375, 1.0, 0.3438, 0.5, 0.3125, 0.5, 0.3125, 1.0, 0.3438, 1.0, 0.3125, 0.5, 0.2812, 0.5, 0.2812, 1.0, 0.3125, 1.0, 0.2812, 0.5, 0.25, 0.5, 0.25, 1.0, 0.2812, 1.0, 0.25, 0.5, 0.2188, 0.5, 0.2188, 1.0, 0.25, 1.0, 0.2188, 0.5, 0.1875, 0.5, 0.1875, 1.0, 0.2188, 1.0, 0.1875, 0.5, 0.1562, 0.5, 0.1562, 1.0, 0.1875, 1.0, 0.1562, 0.5, 0.125, 0.5, 0.125, 1.0, 0.1562, 1.0, 0.125, 0.5, 0.09375, 0.5, 0.09375, 1.0, 0.125, 1.0, 0.09375, 0.5, 0.0625, 0.5, 0.0625, 1.0, 0.09375, 1.0, 0.2968, 0.4854, 0.3418, 0.4717, 0.3833, 0.4496, 0.4197, 0.4197, 0.4496, 0.3833, 0.4717, 0.3418, 0.4854, 0.2968, 0.49, 0.25, 0.4854, 0.2032, 0.4717, 0.1582, 0.4496, 0.1167, 0.4197, 0.08029, 0.3833, 0.05045, 0.3418, 0.02827, 0.2968, 0.01461, 0.25, 0.01, 0.2032, 0.01461, 0.1582, 0.02827, 0.1167, 0.05045, 0.08029, 0.08029, 0.05045, 0.1167, 0.02827, 0.1582, 0.01461, 0.2032, 0.01, 0.25, 0.01461, 0.2968, 0.02827, 0.3418, 0.05045, 0.3833, 0.08029, 0.4197, 0.1167, 0.4496, 0.1582, 0.4717, 0.2032, 0.4854, 0.25, 0.49, 0.0625, 0.5, 0.03125, 0.5, 0.03125, 1.0, 0.0625, 1.0, 0.03125, 0.5, 0.0, 0.5, 0.0, 1.0, 0.03125, 1.0, 0.75, 0.49, 0.7032, 0.4854, 0.6582, 0.4717, 0.6167, 0.4496, 0.5803, 0.4197, 0.5504, 0.3833, 0.5283, 0.3418, 0.5146, 0.2968, 0.51, 0.25, 0.5146, 0.2032, 0.5283, 0.1582, 0.5504, 0.1167, 0.5803, 0.08029, 0.6167, 0.05045, 0.6582, 0.02827, 0.7032, 0.01461, 0.75, 0.01, 0.7968, 0.01461, 0.8418, 0.02827, 0.8833, 0.05045, 0.9197, 0.08029, 0.9496, 0.1167, 0.9717, 0.1582, 0.9854, 0.2032, 0.99, 0.25, 0.9854, 0.2968, 0.9717, 0.3418, 0.9496, 0.3833, 0.9197, 0.4197, 0.8833, 0.4496, 0.8418, 0.4717, 0.7968, 0.4854, 1.0, 0.5, 0.9688, 0.5, 0.9688, 1.0, 1.0, 1.0, 0.9688, 0.5, 0.9375, 0.5, 0.9375, 1.0, 0.9688, 1.0, 0.9375, 0.5, 0.9062, 0.5, 0.9062, 1.0, 0.9375, 1.0, 0.9062, 0.5, 0.875, 0.5, 0.875, 1.0, 0.9062, 1.0, 0.875, 0.5, 0.8438, 0.5, 0.8438, 1.0, 0.875, 1.0, 0.8438, 0.5, 0.8125, 0.5, 0.8125, 1.0, 0.8438, 1.0, 0.8125, 0.5, 0.7812, 0.5, 0.7812, 1.0, 0.8125, 1.0, 0.7812, 0.5, 0.75, 0.5, 0.75, 1.0, 0.7812, 1.0, 0.75, 0.5, 0.7188, 0.5, 0.7188, 1.0, 0.75, 1.0, 0.7188, 0.5, 0.6875, 0.5, 0.6875, 1.0, 0.7188, 1.0, 0.6875, 0.5, 0.6562, 0.5, 0.6562, 1.0, 0.6875, 1.0, 0.6562, 0.5, 0.625, 0.5, 0.625, 1.0, 0.6562, 1.0, 0.625, 0.5, 0.5938, 0.5, 0.5938, 1.0, 0.625, 1.0, 0.5938, 0.5, 0.5625, 0.5, 0.5625, 1.0, 0.5938, 1.0, 0.5625, 0.5, 0.5312, 0.5, 0.5312, 1.0, 0.5625, 1.0, 0.5312, 0.5, 0.5, 0.5, 0.5, 1.0, 0.5312, 1.0, 0.5, 0.5, 0.4688, 0.5, 0.4688, 1.0, 0.5, 1.0, 0.4688, 0.5, 0.4375, 0.5, 0.4375, 1.0, 0.4688, 1.0, 0.4375, 0.5, 0.4062, 0.5, 0.4062, 1.0, 0.4375, 1.0, 0.4062, 0.5, 0.375, 0.5, 0.375, 1.0, 0.4062, 1.0, 0.375, 0.5, 0.3438, 0.5, 0.3438, 1.0, 0.375, 1.0, 0.3438, 0.5, 0.3125, 0.5, 0.3125, 1.0, 0.3438, 1.0, 0.3125, 0.5, 0.2812, 0.5, 0.2812, 1.0, 0.3125, 1.0, 0.2812, 0.5, 0.25, 0.5, 0.25, 1.0, 0.2812, 1.0, 0.25, 0.5, 0.2188, 0.5, 0.2188, 1.0, 0.25, 1.0, 0.2188, 0.5, 0.1875, 0.5, 0.1875, 1.0, 0.2188, 1.0, 0.1875, 0.5, 0.1562, 0.5, 0.1562, 1.0, 0.1875, 1.0, 0.1562, 0.5, 0.125, 0.5, 0.125, 1.0, 0.1562, 1.0, 0.125, 0.5, 0.09375, 0.5, 0.09375, 1.0, 0.125, 1.0, 0.09375, 0.5, 0.0625, 0.5, 0.0625, 1.0, 0.09375, 1.0, 0.2968, 0.4854, 0.3418, 0.4717, 0.3833, 0.4496, 0.4197, 0.4197, 0.4496, 0.3833, 0.4717, 0.3418, 0.4854, 0.2968, 0.49, 0.25, 0.4854, 0.2032, 0.4717, 0.1582, 0.4496, 0.1167, 0.4197, 0.08029, 0.3833, 0.05045, 0.3418, 0.02827, 0.2968, 0.01461, 0.25, 0.01, 0.2032, 0.01461, 0.1582, 0.02827, 0.1167, 0.05045, 0.08029, 0.08029, 0.05045, 0.1167, 0.02827, 0.1582, 0.01461, 0.2032, 0.01, 0.25, 0.01461, 0.2968, 0.02827, 0.3418, 0.05045, 0.3833, 0.08029, 0.4197, 0.1167, 0.4496, 0.1582, 0.4717, 0.2032, 0.4854, 0.25, 0.49, 0.0625, 0.5, 0.03125, 0.5, 0.03125, 1.0, 0.0625, 1.0, 0.03125, 0.5, 0.0, 0.5, 0.0, 1.0, 0.03125, 1.0, 0.75, 0.49, 0.7032, 0.4854, 0.6582, 0.4717, 0.6167, 0.4496, 0.5803, 0.4197, 0.5504, 0.3833, 0.5283, 0.3418, 0.5146, 0.2968, 0.51, 0.25, 0.5146, 0.2032, 0.5283, 0.1582, 0.5504, 0.1167, 0.5803, 0.08029, 0.6167, 0.05045, 0.6582, 0.02827, 0.7032, 0.01461, 0.75, 0.01, 0.7968, 0.01461, 0.8418, 0.02827, 0.8833, 0.05045, 0.9197, 0.08029, 0.9496, 0.1167, 0.9717, 0.1582, 0.9854, 0.2032, 0.99, 0.25, 0.9854, 0.2968, 0.9717, 0.3418, 0.9496, 0.3833, 0.9197, 0.4197, 0.8833, 0.4496, 0.8418, 0.4717, 0.7968, 0.4854, 1.0, 0.5, 0.9688, 0.5, 0.9688, 1.0, 1.0, 1.0, 0.9688, 0.5, 0.9375, 0.5, 0.9375, 1.0, 0.9688, 1.0, 0.9375, 0.5, 0.9062, 0.5, 0.9062, 1.0, 0.9375, 1.0, 0.9062, 0.5, 0.875, 0.5, 0.875, 1.0, 0.9062, 1.0, 0.875, 0.5, 0.8438, 0.5, 0.8438, 1.0, 0.875, 1.0, 0.8438, 0.5, 0.8125, 0.5, 0.8125, 1.0, 0.8438, 1.0, 0.8125, 0.5, 0.7812, 0.5, 0.7812, 1.0, 0.8125, 1.0, 0.7812, 0.5, 0.75, 0.5, 0.75, 1.0, 0.7812, 1.0, 0.75, 0.5, 0.7188, 0.5, 0.7188, 1.0, 0.75, 1.0, 0.7188, 0.5, 0.6875, 0.5, 0.6875, 1.0, 0.7188, 1.0, 0.6875, 0.5, 0.6562, 0.5, 0.6562, 1.0, 0.6875, 1.0, 0.6562, 0.5, 0.625, 0.5, 0.625, 1.0, 0.6562, 1.0, 0.625, 0.5, 0.5938, 0.5, 0.5938, 1.0, 0.625, 1.0, 0.5938, 0.5, 0.5625, 0.5, 0.5625, 1.0, 0.5938, 1.0, 0.5625, 0.5, 0.5312, 0.5, 0.5312, 1.0, 0.5625, 1.0, 0.5312, 0.5, 0.5, 0.5, 0.5, 1.0, 0.5312, 1.0, 0.5, 0.5, 0.4688, 0.5, 0.4688, 1.0, 0.5, 1.0, 0.4688, 0.5, 0.4375, 0.5, 0.4375, 1.0, 0.4688, 1.0, 0.4375, 0.5, 0.4062, 0.5, 0.4062, 1.0, 0.4375, 1.0, 0.4062, 0.5, 0.375, 0.5, 0.375, 1.0, 0.4062, 1.0, 0.375, 0.5, 0.3438, 0.5, 0.3438, 1.0, 0.375, 1.0, 0.3438, 0.5, 0.3125, 0.5, 0.3125, 1.0, 0.3438, 1.0, 0.3125, 0.5, 0.2812, 0.5, 0.2812, 1.0, 0.3125, 1.0, 0.2812, 0.5, 0.25, 0.5, 0.25, 1.0, 0.2812, 1.0, 0.25, 0.5, 0.2188, 0.5, 0.2188, 1.0, 0.25, 1.0, 0.2188, 0.5, 0.1875, 0.5, 0.1875, 1.0, 0.2188, 1.0, 0.1875, 0.5, 0.1562, 0.5, 0.1562, 1.0, 0.1875, 1.0, 0.1562, 0.5, 0.125, 0.5, 0.125, 1.0, 0.1562, 1.0, 0.125, 0.5, 0.09375, 0.5, 0.09375, 1.0, 0.125, 1.0, 0.09375, 0.5, 0.0625, 0.5, 0.0625, 1.0, 0.09375, 1.0, 0.2968, 0.4854, 0.3418, 0.4717, 0.3833, 0.4496, 0.4197, 0.4197, 0.4496, 0.3833, 0.4717, 0.3418, 0.4854, 0.2968, 0.49, 0.25, 0.4854, 0.2032, 0.4717, 0.1582, 0.4496, 0.1167, 0.4197, 0.08029, 0.3833, 0.05045, 0.3418, 0.02827, 0.2968, 0.01461, 0.25, 0.01, 0.2032, 0.01461, 0.1582, 0.02827, 0.1167, 0.05045, 0.08029, 0.08029, 0.05045, 0.1167, 0.02827, 0.1582, 0.01461, 0.2032, 0.01, 0.25, 0.01461, 0.2968, 0.02827, 0.3418, 0.05045, 0.3833, 0.08029, 0.4197, 0.1167, 0.4496, 0.1582, 0.4717, 0.2032, 0.4854, 0.25, 0.49, 0.0625, 0.5, 0.03125, 0.5, 0.03125, 1.0, 0.0625, 1.0, 0.03125, 0.5, 0.0, 0.5, 0.0, 1.0, 0.03125, 1.0, 0.75, 0.49, 0.7032, 0.4854, 0.6582, 0.4717, 0.6167, 0.4496, 0.5803, 0.4197, 0.5504, 0.3833, 0.5283, 0.3418, 0.5146, 0.2968, 0.51, 0.25, 0.5146, 0.2032, 0.5283, 0.1582, 0.5504, 0.1167, 0.5803, 0.08029, 0.6167, 0.05045, 0.6582, 0.02827, 0.7032, 0.01461, 0.75, 0.01, 0.7968, 0.01461, 0.8418, 0.02827, 0.8833, 0.05045, 0.9197, 0.08029, 0.9496, 0.1167, 0.9717, 0.1582, 0.9854, 0.2032, 0.99, 0.25, 0.9854, 0.2968, 0.9717, 0.3418, 0.9496, 0.3833, 0.9197, 0.4197, 0.8833, 0.4496, 0.8418, 0.4717, 0.7968, 0.4854, 1.0, 0.5, 0.9688, 0.5, 0.9688, 1.0, 1.0, 1.0, 0.9688, 0.5, 0.9375, 0.5, 0.9375, 1.0, 0.9688, 1.0, 0.9375, 0.5, 0.9062, 0.5, 0.9062, 1.0, 0.9375, 1.0, 0.9062, 0.5, 0.875, 0.5, 0.875, 1.0, 0.9062, 1.0, 0.875, 0.5, 0.8438, 0.5, 0.8438, 1.0, 0.875, 1.0, 0.8438, 0.5, 0.8125, 0.5, 0.8125, 1.0, 0.8438, 1.0, 0.8125, 0.5, 0.7812, 0.5, 0.7812, 1.0, 0.8125, 1.0, 0.7812, 0.5, 0.75, 0.5, 0.75, 1.0, 0.7812, 1.0, 0.75, 0.5, 0.7188, 0.5, 0.7188, 1.0, 0.75, 1.0, 0.7188, 0.5, 0.6875, 0.5, 0.6875, 1.0, 0.7188, 1.0, 0.6875, 0.5, 0.6562, 0.5, 0.6562, 1.0, 0.6875, 1.0, 0.6562, 0.5, 0.625, 0.5, 0.625, 1.0, 0.6562, 1.0, 0.625, 0.5, 0.5938, 0.5, 0.5938, 1.0, 0.625, 1.0, 0.5938, 0.5, 0.5625, 0.5, 0.5625, 1.0, 0.5938, 1.0, 0.5625, 0.5, 0.5312, 0.5, 0.5312, 1.0, 0.5625, 1.0, 0.5312, 0.5, 0.5, 0.5, 0.5, 1.0, 0.5312, 1.0, 0.5, 0.5, 0.4688, 0.5, 0.4688, 1.0, 0.5, 1.0, 0.4688, 0.5, 0.4375, 0.5, 0.4375, 1.0, 0.4688, 1.0, 0.4375, 0.5, 0.4062, 0.5, 0.4062, 1.0, 0.4375, 1.0, 0.4062, 0.5, 0.375, 0.5, 0.375, 1.0, 0.4062, 1.0, 0.375, 0.5, 0.3438, 0.5, 0.3438, 1.0, 0.375, 1.0, 0.3438, 0.5, 0.3125, 0.5, 0.3125, 1.0, 0.3438, 1.0, 0.3125, 0.5, 0.2812, 0.5, 0.2812, 1.0, 0.3125, 1.0, 0.2812, 0.5, 0.25, 0.5, 0.25, 1.0, 0.2812, 1.0, 0.25, 0.5, 0.2188, 0.5, 0.2188, 1.0, 0.25, 1.0, 0.2188, 0.5, 0.1875, 0.5, 0.1875, 1.0, 0.2188, 1.0, 0.1875, 0.5, 0.1562, 0.5, 0.1562, 1.0, 0.1875, 1.0, 0.1562, 0.5, 0.125, 0.5, 0.125, 1.0, 0.1562, 1.0, 0.125, 0.5, 0.09375, 0.5, 0.09375, 1.0, 0.125, 1.0, 0.09375, 0.5, 0.0625, 0.5, 0.0625, 1.0, 0.09375, 1.0, 0.2968, 0.4854, 0.3418, 0.4717, 0.3833, 0.4496, 0.4197, 0.4197, 0.4496, 0.3833, 0.4717, 0.3418, 0.4854, 0.2968, 0.49, 0.25, 0.4854, 0.2032, 0.4717, 0.1582, 0.4496, 0.1167, 0.4197, 0.08029, 0.3833, 0.05045, 0.3418, 0.02827, 0.2968, 0.01461, 0.25, 0.01, 0.2032, 0.01461, 0.1582, 0.02827, 0.1167, 0.05045, 0.08029, 0.08029, 0.05045, 0.1167, 0.02827, 0.1582, 0.01461, 0.2032, 0.01, 0.25, 0.01461, 0.2968, 0.02827, 0.3418, 0.05045, 0.3833, 0.08029, 0.4197, 0.1167, 0.4496, 0.1582, 0.4717, 0.2032, 0.4854, 0.25, 0.49, 0.0625, 0.5, 0.03125, 0.5, 0.03125, 1.0, 0.0625, 1.0, 0.03125, 0.5, 0.0, 0.5, 0.0, 1.0, 0.03125, 1.0, 0.75, 0.49, 0.7032, 0.4854, 0.6582, 0.4717, 0.6167, 0.4496, 0.5803, 0.4197, 0.5504, 0.3833, 0.5283, 0.3418, 0.5146, 0.2968, 0.51, 0.25, 0.5146, 0.2032, 0.5283, 0.1582, 0.5504, 0.1167, 0.5803, 0.08029, 0.6167, 0.05045, 0.6582, 0.02827, 0.7032, 0.01461, 0.75, 0.01, 0.7968, 0.01461, 0.8418, 0.02827, 0.8833, 0.05045, 0.9197, 0.08029, 0.9496, 0.1167, 0.9717, 0.1582, 0.9854, 0.2032, 0.99, 0.25, 0.9854, 0.2968, 0.9717, 0.3418, 0.9496, 0.3833, 0.9197, 0.4197, 0.8833, 0.4496, 0.8418, 0.4717, 0.7968, 0.4854])
me_cylinder.update()

# ---- objects
ob_panel = bpy.data.objects.new('Panel', me_cube)
ob_cylinder_noimp = bpy.data.objects.new('Cylinder-noimp', me_cylinder)

# ---- transforms, parenting, visibility, modifiers, constraints
ob_panel.location = (0.0, 0.0, 0.0)
ob_panel.lock_rotations_4d = False
ob_panel.empty_display_type = 'ARROWS'
ob_panel.lineart.crease_threshold = 0.0
_m = ob_panel.modifiers.new('Boolean', 'BOOLEAN')
_m.object = ob_cylinder_noimp
ob_cylinder_noimp.location = (0.0, 0.0, 0.0)

# ---- collection membership
col_collection.objects.link(ob_panel)
col_collection.objects.link(ob_cylinder_noimp)

# ---- scene / render settings (as saved in the file)
scene.frame_start = 1; scene.frame_end = 250; scene.frame_set(1)
scene.render.engine = 'BLENDER_EEVEE_NEXT'
scene.cycles.sampling_pattern = 'TABULATED_SOBOL'
bpy.context.view_layer.update()

# ---- added for rendering (the .blend has no active camera and no usable light): camera, sun
cam_auto = bpy.data.cameras.new('AutoCamera')
cam_auto.lens = 50.0
cam_auto.sensor_width = 36.0
cam_auto.clip_end = 1000.0
ob_auto_camera = bpy.data.objects.new('AutoCamera', cam_auto)
scene.collection.objects.link(ob_auto_camera)
ob_auto_camera.location = (0.59733, -0.716796, 0.461614)
ob_auto_camera.rotation_euler = (1.09748, -7.21219e-08, 0.694738)
scene.camera = ob_auto_camera
light_auto_sun = bpy.data.lights.new('AutoSun', 'SUN')
light_auto_sun.energy = 3.0
light_auto_sun.angle = 0.0523599
ob_auto_sun = bpy.data.objects.new('AutoSun', light_auto_sun)
scene.collection.objects.link(ob_auto_sun)
ob_auto_sun.rotation_euler = (0.872665, 0.174533, 0.523599)
bpy.context.view_layer.update()
